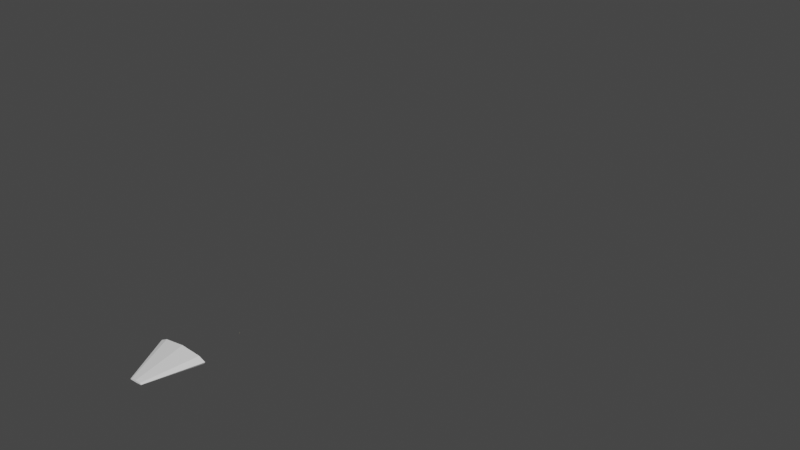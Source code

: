 # Source: U2A.blend  (saved by Blender 3.6.13; exported with 4.5.12 LTS)
import bpy
from mathutils import Matrix  # noqa: F401  (used for matrix-valued properties, if any)

bpy.ops.wm.read_factory_settings(use_empty=True)
scene = bpy.context.scene
scene.name = 'Scene'

# ---- materials (node trees are filled in below, after node groups)
mat_none = bpy.data.materials.new('None')
mat_none.use_transparent_shadow = False
mat_updir = bpy.data.materials.new('UpDir')
mat_updir.use_transparent_shadow = False
mat_updir.diffuse_color = (0.0, 1.0, 0.0, 0.8)
mat_lookingdir = bpy.data.materials.new('LookingDir')
mat_lookingdir.use_transparent_shadow = False
mat_lookingdir.diffuse_color = (1.0, 0.0, 0.0, 0.8)
mat_motor = bpy.data.materials.new('MOTOR')
mat_motor.use_transparent_shadow = False
mat_motor.roughness = 1.0
mat_default = bpy.data.materials.new('DEFAULT')
mat_default.use_transparent_shadow = False
mat_default.roughness = 1.0
mat_light_blue = bpy.data.materials.new('LIGHT_BLUE')
mat_light_blue.use_transparent_shadow = False
mat_light_blue.roughness = 1.0
mat_color00 = bpy.data.materials.new('COLOR00')
mat_color00.use_transparent_shadow = False
mat_color00.roughness = 1.0
mat_grey = bpy.data.materials.new('GREY')
mat_grey.use_transparent_shadow = False
mat_grey.roughness = 1.0
mat_pohja = bpy.data.materials.new('POHJA')
mat_pohja.use_transparent_shadow = False
mat_pohja.roughness = 1.0

# ---- material node trees
mat_motor.use_nodes = True; mat_motor.node_tree.nodes.clear()
_N = mat_motor.node_tree.nodes; _L = mat_motor.node_tree.links
n0 = _N.new('ShaderNodeBsdfPrincipled'); n0.name = 'Principled BSDF'; n0.location = (0, 300)
n0.distribution = 'GGX'
n0.subsurface_method = 'RANDOM_WALK_SKIN'
n0.inputs[2].default_value = 1.0
n0.inputs[3].default_value = 1.45
n0.inputs[13].default_value = 0.0
n0.inputs[27].default_value = (0.0, 0.0, 0.0, 1.0)
n0.inputs[28].default_value = 1.0
n1 = _N.new('ShaderNodeOutputMaterial'); n1.name = 'Material Output'; n1.location = (280, 300)
_L.new(n0.outputs[0], n1.inputs[0])
n1.is_active_output = True
mat_default.use_nodes = True; mat_default.node_tree.nodes.clear()
_N = mat_default.node_tree.nodes; _L = mat_default.node_tree.links
n0 = _N.new('ShaderNodeBsdfPrincipled'); n0.name = 'Principled BSDF'; n0.location = (0, 300)
n0.distribution = 'GGX'
n0.subsurface_method = 'RANDOM_WALK_SKIN'
n0.inputs[2].default_value = 1.0
n0.inputs[3].default_value = 1.45
n0.inputs[13].default_value = 0.0
n0.inputs[27].default_value = (0.0, 0.0, 0.0, 1.0)
n0.inputs[28].default_value = 1.0
n1 = _N.new('ShaderNodeOutputMaterial'); n1.name = 'Material Output'; n1.location = (280, 300)
_L.new(n0.outputs[0], n1.inputs[0])
n1.is_active_output = True
mat_light_blue.use_nodes = True; mat_light_blue.node_tree.nodes.clear()
_N = mat_light_blue.node_tree.nodes; _L = mat_light_blue.node_tree.links
n0 = _N.new('ShaderNodeBsdfPrincipled'); n0.name = 'Principled BSDF'; n0.location = (0, 300)
n0.distribution = 'GGX'
n0.subsurface_method = 'RANDOM_WALK_SKIN'
n0.inputs[2].default_value = 1.0
n0.inputs[3].default_value = 1.45
n0.inputs[13].default_value = 0.0
n0.inputs[27].default_value = (0.0, 0.0, 0.0, 1.0)
n0.inputs[28].default_value = 1.0
n1 = _N.new('ShaderNodeOutputMaterial'); n1.name = 'Material Output'; n1.location = (280, 300)
_L.new(n0.outputs[0], n1.inputs[0])
n1.is_active_output = True
mat_color00.use_nodes = True; mat_color00.node_tree.nodes.clear()
_N = mat_color00.node_tree.nodes; _L = mat_color00.node_tree.links
n0 = _N.new('ShaderNodeBsdfPrincipled'); n0.name = 'Principled BSDF'; n0.location = (0, 300)
n0.distribution = 'GGX'
n0.subsurface_method = 'RANDOM_WALK_SKIN'
n0.inputs[2].default_value = 1.0
n0.inputs[3].default_value = 1.45
n0.inputs[13].default_value = 0.0
n0.inputs[27].default_value = (0.0, 0.0, 0.0, 1.0)
n0.inputs[28].default_value = 1.0
n1 = _N.new('ShaderNodeOutputMaterial'); n1.name = 'Material Output'; n1.location = (280, 300)
_L.new(n0.outputs[0], n1.inputs[0])
n1.is_active_output = True
mat_grey.use_nodes = True; mat_grey.node_tree.nodes.clear()
_N = mat_grey.node_tree.nodes; _L = mat_grey.node_tree.links
n0 = _N.new('ShaderNodeBsdfPrincipled'); n0.name = 'Principled BSDF'; n0.location = (0, 300)
n0.distribution = 'GGX'
n0.subsurface_method = 'RANDOM_WALK_SKIN'
n0.inputs[2].default_value = 1.0
n0.inputs[3].default_value = 1.45
n0.inputs[13].default_value = 0.0
n0.inputs[27].default_value = (0.0, 0.0, 0.0, 1.0)
n0.inputs[28].default_value = 1.0
n1 = _N.new('ShaderNodeOutputMaterial'); n1.name = 'Material Output'; n1.location = (280, 300)
_L.new(n0.outputs[0], n1.inputs[0])
n1.is_active_output = True
mat_pohja.use_nodes = True; mat_pohja.node_tree.nodes.clear()
_N = mat_pohja.node_tree.nodes; _L = mat_pohja.node_tree.links
n0 = _N.new('ShaderNodeBsdfPrincipled'); n0.name = 'Principled BSDF'; n0.location = (0, 300)
n0.distribution = 'GGX'
n0.subsurface_method = 'RANDOM_WALK_SKIN'
n0.inputs[2].default_value = 1.0
n0.inputs[3].default_value = 1.45
n0.inputs[13].default_value = 0.0
n0.inputs[27].default_value = (0.0, 0.0, 0.0, 1.0)
n0.inputs[28].default_value = 1.0
n1 = _N.new('ShaderNodeOutputMaterial'); n1.name = 'Material Output'; n1.location = (280, 300)
_L.new(n0.outputs[0], n1.inputs[0])
n1.is_active_output = True

# ---- world
world_world = bpy.data.worlds.new('World'); scene.world = world_world
world_world.use_nodes = True; world_world.node_tree.nodes.clear()
_N = world_world.node_tree.nodes; _L = world_world.node_tree.links
n0 = _N.new('ShaderNodeOutputWorld'); n0.name = 'World Output'; n0.location = (300, 300)
n1 = _N.new('ShaderNodeBackground'); n1.name = 'Background'; n1.location = (10, 300)
n1.inputs[0].default_value = (0.05088, 0.05088, 0.05088, 1.0)
_L.new(n1.outputs[0], n0.inputs[0])
n0.is_active_output = True
world_world.color = (0.05088, 0.05088, 0.05088)
world_world.use_sun_shadow = False
world_world.sun_shadow_jitter_overblur = 0.0

# ---- cameras
cam_camera = bpy.data.cameras.new('Camera')

# ---- meshes
me_cube = bpy.data.meshes.new('Cube')
me_cube.from_pydata([(-0.1, -0.1, -0.1), (-0.1, -0.1, 0.1), (-0.1, 0.1, -0.1), (-0.1, 0.1, 0.1), (0.1, -0.1, -0.1), (0.1, -0.1, 0.1), (0.1, 0.1, -0.1), (0.1, 0.1, 0.1)], [], [(0, 1, 3, 2), (2, 3, 7, 6), (6, 7, 5, 4), (4, 5, 1, 0), (2, 6, 4, 0), (7, 3, 1, 5)])
me_cube.polygons.foreach_set('material_index', [0, 1, 0, 0, 2, 0])
_uv = me_cube.uv_layers.new(name='UVMap')
_uv.uv.foreach_set('vector', [0.375, 0.0, 0.625, 0.0, 0.625, 0.25, 0.375, 0.25, 0.375, 0.25, 0.625, 0.25, 0.625, 0.5, 0.375, 0.5, 0.375, 0.5, 0.625, 0.5, 0.625, 0.75, 0.375, 0.75, 0.375, 0.75, 0.625, 0.75, 0.625, 1.0, 0.375, 1.0, 0.125, 0.5, 0.375, 0.5, 0.375, 0.75, 0.125, 0.75, 0.625, 0.5, 0.875, 0.5, 0.875, 0.75, 0.625, 0.75])
me_cube.materials.append(mat_none)
me_cube.materials.append(mat_updir)
me_cube.materials.append(mat_lookingdir)
me_cube.update()
me_moottori = bpy.data.meshes.new('moottori')
me_moottori.from_pydata([(-43.37, 596.8, 26.48), (-33.28, 596.6, 29.15), (-31.27, 596.3, 33.0), (-38.28, 596.1, 36.21), (-51.03, 596.0, 37.3), (-63.55, 596.2, 35.75), (-70.0, 596.4, 32.28), (-67.34, 596.7, 28.52), (-56.82, 596.8, 26.23), (-34.93, 612.9, 20.41), (-13.0, 612.5, 26.21), (-8.633, 611.9, 34.57), (-23.86, 611.4, 41.56), (-51.57, 611.2, 43.92), (-78.79, 611.5, 40.54), (-92.78, 612.1, 33.01), (-87.0, 612.6, 24.85), (-64.15, 613.0, 19.87), (59.64, 596.6, 27.77), (69.74, 596.5, 30.44), (71.75, 596.2, 34.28), (64.74, 596.0, 37.5), (51.99, 595.9, 38.59), (39.46, 596.0, 37.04), (33.02, 596.3, 33.57), (35.68, 596.5, 29.81), (46.2, 596.7, 27.52), (68.09, 612.8, 21.7), (90.02, 612.3, 27.5), (94.39, 611.7, 35.85), (79.16, 611.2, 42.84), (51.45, 611.1, 45.21), (24.23, 611.3, 41.83), (10.24, 611.9, 34.3), (16.02, 612.5, 26.13), (38.86, 612.8, 21.16)], [], [(0, 9, 10, 1), (1, 10, 11, 2), (2, 11, 12, 3), (3, 12, 13, 4), (4, 13, 14, 5), (5, 14, 15, 6), (6, 15, 16, 7), (7, 16, 17, 8), (8, 17, 9, 0), (3, 4, 5, 6, 7, 8, 0, 1, 2), (18, 27, 28, 19), (19, 28, 29, 20), (20, 29, 30, 21), (21, 30, 31, 22), (22, 31, 32, 23), (23, 32, 33, 24), (24, 33, 34, 25), (25, 34, 35, 26), (26, 35, 27, 18), (21, 22, 23, 24, 25, 26, 18, 19, 20)])
me_moottori.polygons.foreach_set('material_index', [0, 0, 0, 0, 0, 0, 0, 0, 0, 1, 0, 0, 0, 0, 0, 0, 0, 0, 0, 1])
me_moottori.materials.append(mat_motor)
me_moottori.materials.append(mat_default)
me_moottori.update()
me_s01 = bpy.data.meshes.new('s01')
me_s01.from_pydata([(0.2891, 26.51, -2.633), (0.332, 26.51, -2.562), (0.3594, 26.51, -2.465), (0.3594, 26.51, -2.363), (0.3281, 26.51, -2.262), (0.2852, 26.51, -2.195), (0.3164, 26.51, -2.363), (0.3164, 26.51, -2.465), (0.3711, 26.87, -2.684), (0.4531, 26.87, -2.602), (0.5078, 26.87, -2.473), (0.5039, 26.87, -2.348), (0.4492, 26.87, -2.223), (0.3672, 26.87, -2.141), (0.4219, 26.87, -2.348), (0.4258, 26.87, -2.477), (0.5078, 27.47, -2.773), (0.5938, 27.47, -2.664), (0.6523, 27.47, -2.492), (0.6523, 27.47, -2.324), (0.5898, 27.47, -2.16), (0.5039, 27.47, -2.047), (0.5625, 27.47, -2.328), (0.5664, 27.47, -2.496), (0.5078, 27.89, -2.773), (0.5938, 27.89, -2.664), (0.6523, 27.89, -2.492), (0.6523, 27.89, -2.324), (0.5898, 27.89, -2.16), (0.5039, 27.89, -2.047), (0.5625, 27.89, -2.328), (0.5664, 27.89, -2.496), (0.3711, 28.25, -2.73), (0.4531, 28.25, -2.633), (0.5078, 28.25, -2.484), (0.5039, 28.25, -2.34), (0.4492, 28.25, -2.191), (0.3672, 28.25, -2.094), (0.4219, 28.25, -2.34), (0.4258, 28.25, -2.484), (0.2891, 28.47, -2.703), (0.332, 28.47, -2.613), (0.3594, 28.47, -2.48), (0.3594, 28.47, -2.344), (0.3281, 28.47, -2.211), (0.2852, 28.47, -2.121), (0.3164, 28.47, -2.348), (0.3164, 28.47, -2.48), (-0.02734, 28.2, -2.473), (-0.1133, 28.2, -2.512), (-0.293, 28.2, -2.516), (-0.3828, 28.2, -2.477), (-0.3828, 28.2, -2.402), (-0.293, 28.2, -2.363), (-0.1172, 28.2, -2.359), (-0.02734, 28.2, -2.398), (0.207, 28.0, -2.512), (0.0, 28.0, -2.59), (-0.4102, 28.0, -2.59), (-0.6172, 28.0, -2.516), (-0.6211, 28.0, -2.363), (-0.4141, 28.0, -2.285), (0.0, 28.0, -2.281), (0.207, 28.0, -2.355), (0.207, 27.71, -2.512), (0.0, 27.71, -2.59), (-0.4102, 27.71, -2.59), (-0.6172, 27.71, -2.516), (-0.6211, 27.71, -2.363), (-0.4141, 27.71, -2.285), (0.0, 27.71, -2.281), (0.207, 27.71, -2.355), (0.03125, 27.02, -2.477), (-0.08594, 27.02, -2.512), (-0.3203, 27.02, -2.516), (-0.4414, 27.02, -2.48), (-0.3242, 27.02, -2.438), (-0.08594, 27.02, -2.438), (-0.6992, 26.51, -2.641), (-0.7461, 26.51, -2.574), (-0.7734, 26.51, -2.473), (-0.7773, 26.51, -2.371), (-0.7461, 26.51, -2.27), (-0.7031, 26.51, -2.203), (-0.7305, 26.51, -2.371), (-0.7305, 26.51, -2.473), (-0.7812, 26.87, -2.695), (-0.8633, 26.87, -2.613), (-0.9219, 26.87, -2.488), (-0.9219, 26.87, -2.359), (-0.8672, 26.87, -2.234), (-0.7852, 26.87, -2.148), (-0.8398, 26.87, -2.359), (-0.8398, 26.87, -2.484), (-0.918, 27.47, -2.789), (-1.008, 27.47, -2.676), (-1.066, 27.47, -2.508), (-1.066, 27.47, -2.34), (-1.012, 27.47, -2.172), (-0.9258, 27.47, -2.059), (-0.9805, 27.47, -2.34), (-0.9766, 27.47, -2.508), (-0.918, 27.89, -2.789), (-1.008, 27.89, -2.676), (-1.066, 27.89, -2.508), (-1.066, 27.89, -2.34), (-1.012, 27.89, -2.172), (-0.9258, 27.89, -2.059), (-0.9805, 27.89, -2.34), (-0.9766, 27.89, -2.508), (-0.7812, 28.25, -2.742), (-0.8633, 28.25, -2.645), (-0.9219, 28.25, -2.496), (-0.9219, 28.25, -2.352), (-0.8672, 28.25, -2.203), (-0.7891, 28.25, -2.105), (-0.8398, 28.25, -2.352), (-0.8398, 28.25, -2.496), (-0.6992, 28.47, -2.715), (-0.7461, 28.47, -2.625), (-0.7734, 28.47, -2.488), (-0.7773, 28.47, -2.355), (-0.7461, 28.47, -2.223), (-0.707, 28.47, -2.133), (-0.7305, 28.47, -2.355), (-0.7305, 28.47, -2.488), (0.207, 27.75, -2.441), (0.2109, 27.79, -2.461), (0.2109, 27.97, -2.484), (0.207, 27.99, -2.441), (0.207, 27.97, -2.422), (0.207, 27.79, -2.422), (0.5469, 27.68, -2.398), (0.5469, 27.73, -2.438), (0.5469, 27.97, -2.48), (0.5469, 27.99, -2.398), (0.5469, 27.97, -2.355), (0.5469, 27.73, -2.355), (-0.6172, 27.75, -2.449), (-0.6172, 27.79, -2.469), (-0.6172, 27.97, -2.492), (-0.6172, 27.99, -2.449), (-0.6211, 27.97, -2.43), (-0.6211, 27.79, -2.43), (-0.957, 27.68, -2.41), (-0.957, 27.73, -2.453), (-0.957, 27.97, -2.492), (-0.957, 27.99, -2.41), (-0.957, 27.97, -2.371), (-0.957, 27.73, -2.371)], [], [(4, 5, 6, 7, 0, 1, 2, 3), (9, 1, 0, 8), (10, 2, 1, 9), (11, 3, 2, 10), (12, 4, 3, 11), (13, 5, 4, 12), (14, 6, 5, 13), (15, 7, 6, 14), (8, 0, 7, 15), (17, 9, 8, 16), (18, 10, 9, 17), (19, 11, 10, 18), (20, 12, 11, 19), (21, 13, 12, 20), (22, 14, 13, 21), (23, 15, 14, 22), (16, 8, 15, 23), (25, 17, 16, 24), (26, 18, 17, 25), (27, 19, 18, 26), (28, 20, 19, 27), (29, 21, 20, 28), (30, 22, 21, 29), (31, 23, 22, 30), (24, 16, 23, 31), (33, 25, 24, 32), (34, 26, 25, 33), (35, 27, 26, 34), (36, 28, 27, 35), (37, 29, 28, 36), (38, 30, 29, 37), (39, 31, 30, 38), (32, 24, 31, 39), (41, 33, 32, 40), (42, 34, 33, 41), (43, 35, 34, 42), (44, 36, 35, 43), (45, 37, 36, 44), (46, 38, 37, 45), (47, 39, 38, 46), (40, 32, 39, 47), (46, 45, 44, 43, 42, 41, 40, 47), (54, 55, 48, 49, 50, 51, 52, 53), (57, 49, 48, 56), (58, 50, 49, 57), (59, 51, 50, 58), (60, 52, 51, 59), (61, 53, 52, 60), (62, 54, 53, 61), (63, 55, 54, 62), (56, 48, 55, 63), (65, 57, 56, 64), (66, 58, 57, 65), (67, 59, 58, 66), (68, 60, 59, 67), (69, 61, 60, 68), (70, 62, 61, 69), (71, 63, 62, 70), (64, 56, 63, 71), (73, 65, 64, 72), (74, 66, 65, 73), (75, 67, 66, 74), (75, 68, 67), (76, 69, 68, 75), (77, 70, 69, 76), (72, 71, 70, 77), (72, 64, 71), (73, 72, 77, 76, 75, 74), (84, 83, 82, 81, 80, 79, 78, 85), (78, 79, 87, 86), (79, 80, 88, 87), (80, 81, 89, 88), (81, 82, 90, 89), (82, 83, 91, 90), (83, 84, 92, 91), (84, 85, 93, 92), (85, 78, 86, 93), (86, 87, 95, 94), (87, 88, 96, 95), (88, 89, 97, 96), (89, 90, 98, 97), (90, 91, 99, 98), (91, 92, 100, 99), (92, 93, 101, 100), (93, 86, 94, 101), (94, 95, 103, 102), (95, 96, 104, 103), (96, 97, 105, 104), (97, 98, 106, 105), (98, 99, 107, 106), (99, 100, 108, 107), (100, 101, 109, 108), (101, 94, 102, 109), (102, 103, 111, 110), (103, 104, 112, 111), (104, 105, 113, 112), (105, 106, 114, 113), (106, 107, 115, 114), (107, 108, 116, 115), (108, 109, 117, 116), (109, 102, 110, 117), (110, 111, 119, 118), (111, 112, 120, 119), (112, 113, 121, 120), (113, 114, 122, 121), (114, 115, 123, 122), (115, 116, 124, 123), (116, 117, 125, 124), (117, 110, 118, 125), (122, 123, 124, 125, 118, 119, 120, 121), (127, 126, 131, 130, 129, 128), (126, 127, 133, 132), (127, 128, 134, 133), (128, 129, 135, 134), (129, 130, 136, 135), (130, 131, 137, 136), (131, 126, 132, 137), (143, 138, 139, 140, 141, 142), (145, 139, 138, 144), (146, 140, 139, 145), (147, 141, 140, 146), (148, 142, 141, 147), (149, 143, 142, 148), (144, 138, 143, 149)])
me_s01.polygons.foreach_set('material_index', [0, 0, 0, 1, 0, 0, 0, 0, 0, 0, 0, 1, 0, 0, 0, 0, 0, 0, 0, 1, 0, 0, 0, 0, 0, 0, 0, 1, 0, 0, 0, 0, 0, 0, 0, 1, 0, 0, 0, 0, 0, 0, 2, 3, 3, 3, 3, 0, 3, 0, 3, 3, 3, 3, 3, 0, 3, 0, 3, 3, 3, 3, 3, 0, 3, 0, 3, 3, 0, 0, 0, 1, 0, 0, 0, 0, 0, 0, 0, 1, 0, 0, 0, 0, 0, 0, 0, 1, 0, 0, 0, 0, 0, 0, 0, 1, 0, 0, 0, 0, 0, 0, 0, 1, 0, 0, 0, 0, 0, 0, 0, 0, 0, 0, 0, 0, 0, 0, 0, 0, 0, 0, 0, 0])
me_s01.materials.append(mat_light_blue)
me_s01.materials.append(mat_color00)
me_s01.materials.append(mat_motor)
me_s01.materials.append(mat_grey)
me_s01.update()
me_s01_1 = bpy.data.meshes.new('s01_1')
me_s01_1.from_pydata([(0.2891, 26.51, -2.633), (0.332, 26.51, -2.562), (0.3594, 26.51, -2.465), (0.3594, 26.51, -2.363), (0.3281, 26.51, -2.262), (0.2852, 26.51, -2.195), (0.3164, 26.51, -2.363), (0.3164, 26.51, -2.465), (0.3711, 26.87, -2.684), (0.4531, 26.87, -2.602), (0.5078, 26.87, -2.473), (0.5039, 26.87, -2.348), (0.4492, 26.87, -2.223), (0.3672, 26.87, -2.141), (0.4219, 26.87, -2.348), (0.4258, 26.87, -2.477), (0.5078, 27.47, -2.773), (0.5938, 27.47, -2.664), (0.6523, 27.47, -2.492), (0.6523, 27.47, -2.324), (0.5898, 27.47, -2.16), (0.5039, 27.47, -2.047), (0.5625, 27.47, -2.328), (0.5664, 27.47, -2.496), (0.5078, 27.89, -2.773), (0.5938, 27.89, -2.664), (0.6523, 27.89, -2.492), (0.6523, 27.89, -2.324), (0.5898, 27.89, -2.16), (0.5039, 27.89, -2.047), (0.5625, 27.89, -2.328), (0.5664, 27.89, -2.496), (0.3711, 28.25, -2.73), (0.4531, 28.25, -2.633), (0.5078, 28.25, -2.484), (0.5039, 28.25, -2.34), (0.4492, 28.25, -2.191), (0.3672, 28.25, -2.094), (0.4219, 28.25, -2.34), (0.4258, 28.25, -2.484), (0.2891, 28.47, -2.703), (0.332, 28.47, -2.613), (0.3594, 28.47, -2.48), (0.3594, 28.47, -2.344), (0.3281, 28.47, -2.211), (0.2852, 28.47, -2.121), (0.3164, 28.47, -2.348), (0.3164, 28.47, -2.48), (-0.02734, 28.2, -2.473), (-0.1133, 28.2, -2.512), (-0.293, 28.2, -2.516), (-0.3828, 28.2, -2.477), (-0.3828, 28.2, -2.402), (-0.293, 28.2, -2.363), (-0.1172, 28.2, -2.359), (-0.02734, 28.2, -2.398), (0.207, 28.0, -2.512), (0.0, 28.0, -2.59), (-0.4102, 28.0, -2.59), (-0.6172, 28.0, -2.516), (-0.6211, 28.0, -2.363), (-0.4141, 28.0, -2.285), (0.0, 28.0, -2.281), (0.207, 28.0, -2.355), (0.207, 27.71, -2.512), (0.0, 27.71, -2.59), (-0.4102, 27.71, -2.59), (-0.6172, 27.71, -2.516), (-0.6211, 27.71, -2.363), (-0.4141, 27.71, -2.285), (0.0, 27.71, -2.281), (0.207, 27.71, -2.355), (0.03125, 27.02, -2.477), (-0.08594, 27.02, -2.512), (-0.3203, 27.02, -2.516), (-0.4414, 27.02, -2.48), (-0.3242, 27.02, -2.438), (-0.08594, 27.02, -2.438), (-0.6992, 26.51, -2.641), (-0.7461, 26.51, -2.574), (-0.7734, 26.51, -2.473), (-0.7773, 26.51, -2.371), (-0.7461, 26.51, -2.27), (-0.7031, 26.51, -2.203), (-0.7305, 26.51, -2.371), (-0.7305, 26.51, -2.473), (-0.7812, 26.87, -2.695), (-0.8633, 26.87, -2.613), (-0.9219, 26.87, -2.488), (-0.9219, 26.87, -2.359), (-0.8672, 26.87, -2.234), (-0.7852, 26.87, -2.148), (-0.8398, 26.87, -2.359), (-0.8398, 26.87, -2.484), (-0.918, 27.47, -2.789), (-1.008, 27.47, -2.676), (-1.066, 27.47, -2.508), (-1.066, 27.47, -2.34), (-1.012, 27.47, -2.172), (-0.9258, 27.47, -2.059), (-0.9805, 27.47, -2.34), (-0.9766, 27.47, -2.508), (-0.918, 27.89, -2.789), (-1.008, 27.89, -2.676), (-1.066, 27.89, -2.508), (-1.066, 27.89, -2.34), (-1.012, 27.89, -2.172), (-0.9258, 27.89, -2.059), (-0.9805, 27.89, -2.34), (-0.9766, 27.89, -2.508), (-0.7812, 28.25, -2.742), (-0.8633, 28.25, -2.645), (-0.9219, 28.25, -2.496), (-0.9219, 28.25, -2.352), (-0.8672, 28.25, -2.203), (-0.7891, 28.25, -2.105), (-0.8398, 28.25, -2.352), (-0.8398, 28.25, -2.496), (-0.6992, 28.47, -2.715), (-0.7461, 28.47, -2.625), (-0.7734, 28.47, -2.488), (-0.7773, 28.47, -2.355), (-0.7461, 28.47, -2.223), (-0.707, 28.47, -2.133), (-0.7305, 28.47, -2.355), (-0.7305, 28.47, -2.488), (0.207, 27.75, -2.441), (0.2109, 27.79, -2.461), (0.2109, 27.97, -2.484), (0.207, 27.99, -2.441), (0.207, 27.97, -2.422), (0.207, 27.79, -2.422), (0.5469, 27.68, -2.398), (0.5469, 27.73, -2.438), (0.5469, 27.97, -2.48), (0.5469, 27.99, -2.398), (0.5469, 27.97, -2.355), (0.5469, 27.73, -2.355), (-0.6172, 27.75, -2.449), (-0.6172, 27.79, -2.469), (-0.6172, 27.97, -2.492), (-0.6172, 27.99, -2.449), (-0.6211, 27.97, -2.43), (-0.6211, 27.79, -2.43), (-0.957, 27.68, -2.41), (-0.957, 27.73, -2.453), (-0.957, 27.97, -2.492), (-0.957, 27.99, -2.41), (-0.957, 27.97, -2.371), (-0.957, 27.73, -2.371)], [], [(4, 5, 6, 7, 0, 1, 2, 3), (9, 1, 0, 8), (10, 2, 1, 9), (11, 3, 2, 10), (12, 4, 3, 11), (13, 5, 4, 12), (14, 6, 5, 13), (15, 7, 6, 14), (8, 0, 7, 15), (17, 9, 8, 16), (18, 10, 9, 17), (19, 11, 10, 18), (20, 12, 11, 19), (21, 13, 12, 20), (22, 14, 13, 21), (23, 15, 14, 22), (16, 8, 15, 23), (25, 17, 16, 24), (26, 18, 17, 25), (27, 19, 18, 26), (28, 20, 19, 27), (29, 21, 20, 28), (30, 22, 21, 29), (31, 23, 22, 30), (24, 16, 23, 31), (33, 25, 24, 32), (34, 26, 25, 33), (35, 27, 26, 34), (36, 28, 27, 35), (37, 29, 28, 36), (38, 30, 29, 37), (39, 31, 30, 38), (32, 24, 31, 39), (41, 33, 32, 40), (42, 34, 33, 41), (43, 35, 34, 42), (44, 36, 35, 43), (45, 37, 36, 44), (46, 38, 37, 45), (47, 39, 38, 46), (40, 32, 39, 47), (46, 45, 44, 43, 42, 41, 40, 47), (54, 55, 48, 49, 50, 51, 52, 53), (57, 49, 48, 56), (58, 50, 49, 57), (59, 51, 50, 58), (60, 52, 51, 59), (61, 53, 52, 60), (62, 54, 53, 61), (63, 55, 54, 62), (56, 48, 55, 63), (65, 57, 56, 64), (66, 58, 57, 65), (67, 59, 58, 66), (68, 60, 59, 67), (69, 61, 60, 68), (70, 62, 61, 69), (71, 63, 62, 70), (64, 56, 63, 71), (73, 65, 64, 72), (74, 66, 65, 73), (75, 67, 66, 74), (75, 68, 67), (76, 69, 68, 75), (77, 70, 69, 76), (72, 71, 70, 77), (72, 64, 71), (73, 72, 77, 76, 75, 74), (84, 83, 82, 81, 80, 79, 78, 85), (78, 79, 87, 86), (79, 80, 88, 87), (80, 81, 89, 88), (81, 82, 90, 89), (82, 83, 91, 90), (83, 84, 92, 91), (84, 85, 93, 92), (85, 78, 86, 93), (86, 87, 95, 94), (87, 88, 96, 95), (88, 89, 97, 96), (89, 90, 98, 97), (90, 91, 99, 98), (91, 92, 100, 99), (92, 93, 101, 100), (93, 86, 94, 101), (94, 95, 103, 102), (95, 96, 104, 103), (96, 97, 105, 104), (97, 98, 106, 105), (98, 99, 107, 106), (99, 100, 108, 107), (100, 101, 109, 108), (101, 94, 102, 109), (102, 103, 111, 110), (103, 104, 112, 111), (104, 105, 113, 112), (105, 106, 114, 113), (106, 107, 115, 114), (107, 108, 116, 115), (108, 109, 117, 116), (109, 102, 110, 117), (110, 111, 119, 118), (111, 112, 120, 119), (112, 113, 121, 120), (113, 114, 122, 121), (114, 115, 123, 122), (115, 116, 124, 123), (116, 117, 125, 124), (117, 110, 118, 125), (122, 123, 124, 125, 118, 119, 120, 121), (127, 126, 131, 130, 129, 128), (126, 127, 133, 132), (127, 128, 134, 133), (128, 129, 135, 134), (129, 130, 136, 135), (130, 131, 137, 136), (131, 126, 132, 137), (143, 138, 139, 140, 141, 142), (145, 139, 138, 144), (146, 140, 139, 145), (147, 141, 140, 146), (148, 142, 141, 147), (149, 143, 142, 148), (144, 138, 143, 149)])
me_s01_1.polygons.foreach_set('material_index', [0, 0, 0, 1, 0, 0, 0, 0, 0, 0, 0, 1, 0, 0, 0, 0, 0, 0, 0, 1, 0, 0, 0, 0, 0, 0, 0, 1, 0, 0, 0, 0, 0, 0, 0, 1, 0, 0, 0, 0, 0, 0, 2, 3, 3, 3, 3, 0, 3, 0, 3, 3, 3, 3, 3, 0, 3, 0, 3, 3, 3, 3, 3, 0, 3, 0, 3, 3, 0, 0, 0, 1, 0, 0, 0, 0, 0, 0, 0, 1, 0, 0, 0, 0, 0, 0, 0, 1, 0, 0, 0, 0, 0, 0, 0, 1, 0, 0, 0, 0, 0, 0, 0, 1, 0, 0, 0, 0, 0, 0, 0, 0, 0, 0, 0, 0, 0, 0, 0, 0, 0, 0, 0, 0])
me_s01_1.materials.append(mat_light_blue)
me_s01_1.materials.append(mat_color00)
me_s01_1.materials.append(mat_motor)
me_s01_1.materials.append(mat_grey)
me_s01_1.update()
me_s01_2 = bpy.data.meshes.new('s01_2')
me_s01_2.from_pydata([(0.2891, 26.51, -2.633), (0.332, 26.51, -2.562), (0.3594, 26.51, -2.465), (0.3594, 26.51, -2.363), (0.3281, 26.51, -2.262), (0.2852, 26.51, -2.195), (0.3164, 26.51, -2.363), (0.3164, 26.51, -2.465), (0.3711, 26.87, -2.684), (0.4531, 26.87, -2.602), (0.5078, 26.87, -2.473), (0.5039, 26.87, -2.348), (0.4492, 26.87, -2.223), (0.3672, 26.87, -2.141), (0.4219, 26.87, -2.348), (0.4258, 26.87, -2.477), (0.5078, 27.47, -2.773), (0.5938, 27.47, -2.664), (0.6523, 27.47, -2.492), (0.6523, 27.47, -2.324), (0.5898, 27.47, -2.16), (0.5039, 27.47, -2.047), (0.5625, 27.47, -2.328), (0.5664, 27.47, -2.496), (0.5078, 27.89, -2.773), (0.5938, 27.89, -2.664), (0.6523, 27.89, -2.492), (0.6523, 27.89, -2.324), (0.5898, 27.89, -2.16), (0.5039, 27.89, -2.047), (0.5625, 27.89, -2.328), (0.5664, 27.89, -2.496), (0.3711, 28.25, -2.73), (0.4531, 28.25, -2.633), (0.5078, 28.25, -2.484), (0.5039, 28.25, -2.34), (0.4492, 28.25, -2.191), (0.3672, 28.25, -2.094), (0.4219, 28.25, -2.34), (0.4258, 28.25, -2.484), (0.2891, 28.47, -2.703), (0.332, 28.47, -2.613), (0.3594, 28.47, -2.48), (0.3594, 28.47, -2.344), (0.3281, 28.47, -2.211), (0.2852, 28.47, -2.121), (0.3164, 28.47, -2.348), (0.3164, 28.47, -2.48), (-0.02734, 28.2, -2.473), (-0.1133, 28.2, -2.512), (-0.293, 28.2, -2.516), (-0.3828, 28.2, -2.477), (-0.3828, 28.2, -2.402), (-0.293, 28.2, -2.363), (-0.1172, 28.2, -2.359), (-0.02734, 28.2, -2.398), (0.207, 28.0, -2.512), (0.0, 28.0, -2.59), (-0.4102, 28.0, -2.59), (-0.6172, 28.0, -2.516), (-0.6211, 28.0, -2.363), (-0.4141, 28.0, -2.285), (0.0, 28.0, -2.281), (0.207, 28.0, -2.355), (0.207, 27.71, -2.512), (0.0, 27.71, -2.59), (-0.4102, 27.71, -2.59), (-0.6172, 27.71, -2.516), (-0.6211, 27.71, -2.363), (-0.4141, 27.71, -2.285), (0.0, 27.71, -2.281), (0.207, 27.71, -2.355), (0.03125, 27.02, -2.477), (-0.08594, 27.02, -2.512), (-0.3203, 27.02, -2.516), (-0.4414, 27.02, -2.48), (-0.3242, 27.02, -2.438), (-0.08594, 27.02, -2.438), (-0.6992, 26.51, -2.641), (-0.7461, 26.51, -2.574), (-0.7734, 26.51, -2.473), (-0.7773, 26.51, -2.371), (-0.7461, 26.51, -2.27), (-0.7031, 26.51, -2.203), (-0.7305, 26.51, -2.371), (-0.7305, 26.51, -2.473), (-0.7812, 26.87, -2.695), (-0.8633, 26.87, -2.613), (-0.9219, 26.87, -2.488), (-0.9219, 26.87, -2.359), (-0.8672, 26.87, -2.234), (-0.7852, 26.87, -2.148), (-0.8398, 26.87, -2.359), (-0.8398, 26.87, -2.484), (-0.918, 27.47, -2.789), (-1.008, 27.47, -2.676), (-1.066, 27.47, -2.508), (-1.066, 27.47, -2.34), (-1.012, 27.47, -2.172), (-0.9258, 27.47, -2.059), (-0.9805, 27.47, -2.34), (-0.9766, 27.47, -2.508), (-0.918, 27.89, -2.789), (-1.008, 27.89, -2.676), (-1.066, 27.89, -2.508), (-1.066, 27.89, -2.34), (-1.012, 27.89, -2.172), (-0.9258, 27.89, -2.059), (-0.9805, 27.89, -2.34), (-0.9766, 27.89, -2.508), (-0.7812, 28.25, -2.742), (-0.8633, 28.25, -2.645), (-0.9219, 28.25, -2.496), (-0.9219, 28.25, -2.352), (-0.8672, 28.25, -2.203), (-0.7891, 28.25, -2.105), (-0.8398, 28.25, -2.352), (-0.8398, 28.25, -2.496), (-0.6992, 28.47, -2.715), (-0.7461, 28.47, -2.625), (-0.7734, 28.47, -2.488), (-0.7773, 28.47, -2.355), (-0.7461, 28.47, -2.223), (-0.707, 28.47, -2.133), (-0.7305, 28.47, -2.355), (-0.7305, 28.47, -2.488), (0.207, 27.75, -2.441), (0.2109, 27.79, -2.461), (0.2109, 27.97, -2.484), (0.207, 27.99, -2.441), (0.207, 27.97, -2.422), (0.207, 27.79, -2.422), (0.5469, 27.68, -2.398), (0.5469, 27.73, -2.438), (0.5469, 27.97, -2.48), (0.5469, 27.99, -2.398), (0.5469, 27.97, -2.355), (0.5469, 27.73, -2.355), (-0.6172, 27.75, -2.449), (-0.6172, 27.79, -2.469), (-0.6172, 27.97, -2.492), (-0.6172, 27.99, -2.449), (-0.6211, 27.97, -2.43), (-0.6211, 27.79, -2.43), (-0.957, 27.68, -2.41), (-0.957, 27.73, -2.453), (-0.957, 27.97, -2.492), (-0.957, 27.99, -2.41), (-0.957, 27.97, -2.371), (-0.957, 27.73, -2.371)], [], [(4, 5, 6, 7, 0, 1, 2, 3), (9, 1, 0, 8), (10, 2, 1, 9), (11, 3, 2, 10), (12, 4, 3, 11), (13, 5, 4, 12), (14, 6, 5, 13), (15, 7, 6, 14), (8, 0, 7, 15), (17, 9, 8, 16), (18, 10, 9, 17), (19, 11, 10, 18), (20, 12, 11, 19), (21, 13, 12, 20), (22, 14, 13, 21), (23, 15, 14, 22), (16, 8, 15, 23), (25, 17, 16, 24), (26, 18, 17, 25), (27, 19, 18, 26), (28, 20, 19, 27), (29, 21, 20, 28), (30, 22, 21, 29), (31, 23, 22, 30), (24, 16, 23, 31), (33, 25, 24, 32), (34, 26, 25, 33), (35, 27, 26, 34), (36, 28, 27, 35), (37, 29, 28, 36), (38, 30, 29, 37), (39, 31, 30, 38), (32, 24, 31, 39), (41, 33, 32, 40), (42, 34, 33, 41), (43, 35, 34, 42), (44, 36, 35, 43), (45, 37, 36, 44), (46, 38, 37, 45), (47, 39, 38, 46), (40, 32, 39, 47), (46, 45, 44, 43, 42, 41, 40, 47), (54, 55, 48, 49, 50, 51, 52, 53), (57, 49, 48, 56), (58, 50, 49, 57), (59, 51, 50, 58), (60, 52, 51, 59), (61, 53, 52, 60), (62, 54, 53, 61), (63, 55, 54, 62), (56, 48, 55, 63), (65, 57, 56, 64), (66, 58, 57, 65), (67, 59, 58, 66), (68, 60, 59, 67), (69, 61, 60, 68), (70, 62, 61, 69), (71, 63, 62, 70), (64, 56, 63, 71), (73, 65, 64, 72), (74, 66, 65, 73), (75, 67, 66, 74), (75, 68, 67), (76, 69, 68, 75), (77, 70, 69, 76), (72, 71, 70, 77), (72, 64, 71), (73, 72, 77, 76, 75, 74), (84, 83, 82, 81, 80, 79, 78, 85), (78, 79, 87, 86), (79, 80, 88, 87), (80, 81, 89, 88), (81, 82, 90, 89), (82, 83, 91, 90), (83, 84, 92, 91), (84, 85, 93, 92), (85, 78, 86, 93), (86, 87, 95, 94), (87, 88, 96, 95), (88, 89, 97, 96), (89, 90, 98, 97), (90, 91, 99, 98), (91, 92, 100, 99), (92, 93, 101, 100), (93, 86, 94, 101), (94, 95, 103, 102), (95, 96, 104, 103), (96, 97, 105, 104), (97, 98, 106, 105), (98, 99, 107, 106), (99, 100, 108, 107), (100, 101, 109, 108), (101, 94, 102, 109), (102, 103, 111, 110), (103, 104, 112, 111), (104, 105, 113, 112), (105, 106, 114, 113), (106, 107, 115, 114), (107, 108, 116, 115), (108, 109, 117, 116), (109, 102, 110, 117), (110, 111, 119, 118), (111, 112, 120, 119), (112, 113, 121, 120), (113, 114, 122, 121), (114, 115, 123, 122), (115, 116, 124, 123), (116, 117, 125, 124), (117, 110, 118, 125), (122, 123, 124, 125, 118, 119, 120, 121), (127, 126, 131, 130, 129, 128), (126, 127, 133, 132), (127, 128, 134, 133), (128, 129, 135, 134), (129, 130, 136, 135), (130, 131, 137, 136), (131, 126, 132, 137), (143, 138, 139, 140, 141, 142), (145, 139, 138, 144), (146, 140, 139, 145), (147, 141, 140, 146), (148, 142, 141, 147), (149, 143, 142, 148), (144, 138, 143, 149)])
me_s01_2.polygons.foreach_set('material_index', [0, 0, 0, 1, 0, 0, 0, 0, 0, 0, 0, 1, 0, 0, 0, 0, 0, 0, 0, 1, 0, 0, 0, 0, 0, 0, 0, 1, 0, 0, 0, 0, 0, 0, 0, 1, 0, 0, 0, 0, 0, 0, 2, 3, 3, 3, 3, 0, 3, 0, 3, 3, 3, 3, 3, 0, 3, 0, 3, 3, 3, 3, 3, 0, 3, 0, 3, 3, 0, 0, 0, 1, 0, 0, 0, 0, 0, 0, 0, 1, 0, 0, 0, 0, 0, 0, 0, 1, 0, 0, 0, 0, 0, 0, 0, 1, 0, 0, 0, 0, 0, 0, 0, 1, 0, 0, 0, 0, 0, 0, 0, 0, 0, 0, 0, 0, 0, 0, 0, 0, 0, 0, 0, 0])
me_s01_2.materials.append(mat_light_blue)
me_s01_2.materials.append(mat_color00)
me_s01_2.materials.append(mat_motor)
me_s01_2.materials.append(mat_grey)
me_s01_2.update()
me_sippi = bpy.data.meshes.new('Sippi')
me_sippi.from_pydata([(42.66, 29.78, 8.816), (-0.25, 29.95, 8.008), (-43.2, 29.85, 8.281), (-46.09, 29.58, 9.348), (-34.68, 29.16, 11.04), (-0.3672, 28.87, 12.34), (34.0, 29.11, 11.47), (45.48, 29.51, 9.918), (171.2, 314.2, 14.76), (0.5234, 314.4, 11.55), (-170.3, 314.5, 12.62), (-181.8, 314.3, 16.84), (-136.4, 314.1, 23.55), (0.09375, 313.8, 28.68), (136.8, 313.8, 25.25), (182.5, 314.0, 19.11), (-30.59, 303.8, 10.68), (-16.23, 303.8, 10.77), (-16.24, 299.1, 10.71), (-30.59, 299.2, 10.62), (-16.28, 285.1, 10.53), (-6.711, 285.1, 10.59), (-6.727, 280.4, 10.52), (-16.3, 280.4, 10.46), (-56.93, 292.9, 10.38), (-37.79, 292.9, 10.5), (-37.8, 288.2, 10.43), (-56.94, 288.2, 10.31), (-87.99, 305.4, 10.34), (-76.03, 305.4, 10.42), (-76.09, 283.6, 10.13), (-88.05, 283.6, 10.06), (-66.54, 277.3, 10.11), (-47.4, 277.3, 10.23), (-47.42, 271.0, 10.15), (-66.55, 271.1, 10.03), (-119.1, 299.2, 10.07), (-99.97, 299.2, 10.19), (-99.98, 294.5, 10.12), (-119.1, 294.5, 10.01), (-30.67, 272.6, 10.27), (-21.1, 272.6, 10.33), (-21.12, 264.8, 10.23), (-30.69, 264.8, 10.17), (-100.1, 263.3, 9.719), (-80.93, 263.3, 9.836), (-80.95, 255.4, 9.734), (-100.1, 255.5, 9.613), (-64.18, 264.8, 9.961), (-57.01, 264.8, 10.01), (-57.05, 247.6, 9.781), (-64.23, 247.6, 9.738), (-49.84, 258.5, 9.969), (-16.35, 258.5, 10.18), (-16.36, 255.4, 10.14), (-49.85, 255.4, 9.93), (-30.76, 239.8, 9.844), (-18.8, 239.8, 9.918), (-18.83, 228.8, 9.773), (-30.79, 228.8, 9.699), (-69.03, 241.4, 9.625), (-40.32, 241.4, 9.805), (-40.34, 236.7, 9.742), (-69.05, 236.7, 9.562), (-102.5, 246.1, 9.477), (-92.94, 246.1, 9.539), (-92.99, 227.3, 9.293), (-102.6, 227.3, 9.23), (-78.64, 227.3, 9.383), (-69.07, 227.3, 9.441), (-69.11, 211.7, 9.238), (-78.68, 211.7, 9.176), (-57.12, 224.2, 9.477), (-40.37, 224.2, 9.578), (-40.38, 219.5, 9.52), (-57.13, 219.5, 9.414), (-26.02, 221.0, 9.629), (-14.06, 221.0, 9.703), (-14.1, 208.5, 9.539), (-26.06, 208.5, 9.465), (-66.77, 196.1, 9.047), (-45.23, 196.0, 9.18), (-45.25, 189.8, 9.098), (-66.78, 189.8, 8.965), (-42.8, 211.7, 9.402), (-35.62, 211.7, 9.445), (-35.65, 202.3, 9.324), (-42.82, 202.3, 9.277), (-114.4, 278.9, 9.832), (-92.85, 278.9, 9.969), (-92.86, 274.2, 9.906), (-114.4, 274.2, 9.77), (-28.51, 188.2, 9.184), (-21.33, 188.2, 9.227), (-21.37, 175.7, 9.062), (-28.54, 175.7, 9.02), (-76.38, 180.4, 8.781), (-45.27, 180.4, 8.977), (-45.29, 175.7, 8.914), (-76.39, 175.8, 8.723), (-71.62, 167.9, 8.648), (-62.05, 167.9, 8.707), (-62.08, 160.1, 8.605), (-71.65, 160.1, 8.547), (-47.71, 163.2, 8.738), (-38.15, 163.2, 8.797), (-38.19, 149.2, 8.613), (-47.75, 149.2, 8.551), (-21.39, 166.3, 8.941), (-7.039, 166.3, 9.031), (-7.07, 155.4, 8.887), (-21.42, 155.4, 8.797), (-26.24, 141.3, 8.586), (-14.28, 141.3, 8.66), (-14.31, 130.4, 8.516), (-26.27, 130.4, 8.441), (-64.52, 142.9, 8.367), (-50.16, 142.9, 8.457), (-50.19, 133.6, 8.332), (-64.54, 133.6, 8.242), (-47.81, 127.3, 8.266), (-33.46, 127.3, 8.355), (-33.49, 116.4, 8.211), (-47.84, 116.4, 8.121), (-50.26, 107.0, 7.984), (-35.91, 107.0, 8.074), (-35.95, 92.92, 7.891), (-50.3, 92.93, 7.801), (-21.52, 119.5, 8.328), (-7.164, 119.5, 8.418), (-7.18, 114.8, 8.355), (-21.53, 114.8, 8.266), (-28.72, 111.7, 8.18), (-21.54, 111.7, 8.227), (-21.55, 105.4, 8.145), (-28.73, 105.4, 8.098), (-11.98, 107.0, 8.223), (-7.203, 107.0, 8.254), (-7.25, 89.77, 8.027), (-12.03, 89.78, 8.0), (-35.97, 83.55, 7.766), (-16.84, 83.53, 7.887), (-16.85, 77.29, 7.805), (-35.99, 77.3, 7.684), (-16.88, 69.47, 7.703), (-7.305, 69.46, 7.762), (-7.336, 56.96, 7.598), (-16.91, 56.97, 7.539), (-40.79, 72.61, 7.594), (-28.83, 72.61, 7.668), (-28.84, 66.36, 7.586), (-40.8, 66.36, 7.512), (-36.05, 55.43, 7.398), (-24.09, 55.41, 7.473), (-24.11, 47.61, 7.371), (-36.07, 47.61, 7.297), (-12.16, 44.47, 7.406), (-7.375, 44.46, 7.434), (-7.398, 35.09, 7.312), (-12.18, 35.09, 7.281), (9.875, 304.4, 11.15), (16.12, 304.4, 11.19), (16.08, 288.8, 11.12), (9.836, 288.8, 11.08), (25.49, 301.3, 11.23), (50.49, 301.3, 11.39), (50.48, 295.0, 11.36), (25.48, 295.0, 11.2), (69.26, 307.5, 11.53), (81.76, 307.5, 11.61), (81.71, 291.9, 11.54), (69.21, 291.9, 11.46), (41.06, 284.1, 11.25), (69.19, 284.1, 11.43), (69.16, 274.7, 11.39), (41.04, 274.7, 11.21), (12.91, 274.7, 11.04), (28.54, 274.7, 11.14), (28.48, 252.9, 11.04), (12.85, 252.9, 10.94), (44.12, 260.7, 11.17), (72.24, 260.6, 11.35), (72.22, 252.8, 11.31), (44.1, 252.8, 11.14), (91.04, 276.2, 11.53), (109.8, 276.2, 11.65), (109.7, 259.0, 11.57), (90.98, 259.1, 11.46), (31.57, 241.9, 11.01), (75.31, 241.9, 11.29), (75.3, 237.2, 11.27), (31.55, 237.2, 10.99), (100.3, 248.1, 11.47), (106.6, 248.1, 11.51), (106.5, 227.8, 11.42), (100.3, 227.8, 11.38), (6.547, 235.7, 10.83), (22.17, 235.7, 10.93), (22.12, 220.0, 10.86), (6.508, 220.1, 10.76), (40.9, 226.3, 11.0), (59.64, 226.3, 11.12), (59.61, 213.8, 11.06), (40.86, 213.8, 10.95), (72.09, 209.1, 11.12), (90.84, 209.1, 11.24), (90.8, 198.1, 11.19), (72.06, 198.1, 11.07), (18.96, 206.0, 10.78), (50.21, 206.0, 10.97), (50.17, 193.5, 10.92), (18.92, 193.5, 10.72), (53.27, 185.6, 10.9), (75.15, 185.6, 11.04), (75.12, 177.8, 11.0), (53.25, 177.8, 10.87), (3.281, 187.2, 10.6), (25.16, 187.2, 10.73), (25.12, 174.7, 10.68), (3.242, 174.8, 10.54), (34.5, 176.3, 10.75), (47.0, 176.3, 10.82), (46.98, 170.0, 10.79), (34.48, 170.0, 10.72), (56.34, 166.9, 10.84), (68.84, 166.9, 10.92), (68.79, 149.7, 10.84), (56.29, 149.7, 10.77), (9.469, 166.9, 10.55), (46.97, 166.9, 10.78), (46.95, 162.2, 10.76), (9.461, 162.2, 10.53), (12.56, 156.0, 10.52), (25.06, 156.0, 10.6), (25.02, 138.8, 10.52), (12.52, 138.8, 10.45), (34.41, 146.6, 10.61), (50.03, 146.6, 10.71), (50.0, 135.7, 10.66), (34.38, 135.7, 10.57), (9.359, 127.9, 10.38), (31.23, 127.9, 10.51), (31.21, 121.6, 10.48), (9.336, 121.6, 10.35), (43.73, 129.4, 10.6), (53.11, 129.4, 10.66), (53.05, 110.6, 10.57), (43.68, 110.7, 10.52), (6.188, 112.2, 10.29), (24.94, 112.2, 10.41), (24.92, 107.5, 10.39), (6.172, 107.6, 10.27), (12.41, 101.3, 10.28), (21.77, 101.3, 10.34), (21.73, 84.11, 10.26), (12.35, 84.12, 10.2), (31.16, 102.9, 10.4), (53.03, 102.8, 10.54), (53.01, 96.59, 10.51), (31.14, 96.6, 10.38), (9.188, 71.62, 10.13), (37.31, 71.6, 10.3), (37.29, 63.79, 10.27), (9.164, 63.81, 10.1), (34.24, 88.79, 10.36), (43.61, 88.78, 10.42), (43.59, 80.97, 10.39), (34.22, 80.98, 10.33), (9.141, 56.0, 10.06), (24.77, 55.98, 10.16), (24.73, 43.48, 10.11), (9.109, 43.5, 10.01), (15.34, 38.8, 10.03), (30.97, 38.79, 10.12), (30.95, 34.1, 10.1), (15.33, 34.11, 10.0)], [], [(0, 7, 6, 5, 4, 3, 2, 1), (0, 1, 9, 8), (1, 2, 10, 9), (2, 3, 11, 10), (3, 4, 12, 11), (4, 5, 13, 12), (5, 6, 14, 13), (6, 7, 15, 14), (7, 0, 8, 15), (14, 15, 8, 9, 10, 11, 12, 13), (18, 19, 16, 17), (22, 23, 20, 21), (26, 27, 24, 25), (30, 31, 28, 29), (34, 35, 32, 33), (38, 39, 36, 37), (42, 43, 40, 41), (46, 47, 44, 45), (50, 51, 48, 49), (54, 55, 52, 53), (58, 59, 56, 57), (62, 63, 60, 61), (66, 67, 64, 65), (70, 71, 68, 69), (74, 75, 72, 73), (78, 79, 76, 77), (82, 83, 80, 81), (86, 87, 84, 85), (90, 91, 88, 89), (94, 95, 92, 93), (98, 99, 96, 97), (102, 103, 100, 101), (106, 107, 104, 105), (110, 111, 108, 109), (114, 115, 112, 113), (118, 119, 116, 117), (122, 123, 120, 121), (126, 127, 124, 125), (130, 131, 128, 129), (134, 135, 132, 133), (138, 139, 136, 137), (142, 143, 140, 141), (146, 147, 144, 145), (150, 151, 148, 149), (154, 155, 152, 153), (158, 159, 156, 157), (162, 163, 160, 161), (166, 167, 164, 165), (170, 171, 168, 169), (174, 175, 172, 173), (178, 179, 176, 177), (182, 183, 180, 181), (186, 187, 184, 185), (190, 191, 188, 189), (194, 195, 192, 193), (198, 199, 196, 197), (202, 203, 200, 201), (206, 207, 204, 205), (210, 211, 208, 209), (214, 215, 212, 213), (218, 219, 216, 217), (222, 223, 220, 221), (226, 227, 224, 225), (230, 231, 228, 229), (234, 235, 232, 233), (238, 239, 236, 237), (242, 243, 240, 241), (246, 247, 244, 245), (250, 251, 248, 249), (254, 255, 252, 253), (258, 259, 256, 257), (262, 263, 260, 261), (266, 267, 264, 265), (270, 271, 268, 269), (274, 275, 272, 273)])
me_sippi.polygons.foreach_set('material_index', [0, 0, 0, 0, 0, 0, 0, 0, 0, 0, 1, 1, 1, 1, 1, 1, 1, 1, 1, 1, 1, 1, 1, 1, 1, 1, 1, 1, 1, 1, 1, 1, 1, 1, 1, 1, 1, 1, 1, 1, 1, 1, 1, 1, 1, 1, 1, 1, 1, 1, 1, 1, 1, 1, 1, 1, 1, 1, 1, 1, 1, 1, 1, 1, 1, 1, 1, 1, 1, 1, 1, 1, 1, 1, 1])
me_sippi.materials.append(mat_color00)
me_sippi.materials.append(mat_pohja)
me_sippi.update()

# ---- objects
ob_camera = bpy.data.objects.new('Camera', cam_camera)
ob_camerabox = bpy.data.objects.new('CameraBox', me_cube)
ob_moottori = bpy.data.objects.new('moottori', me_moottori)
ob_s01 = bpy.data.objects.new('s01', me_s01)
ob_s01_1 = bpy.data.objects.new('s01_1', me_s01_1)
ob_s01_2 = bpy.data.objects.new('s01_2', me_s01_2)
ob_sippi = bpy.data.objects.new('Sippi', me_sippi)

# ---- transforms, parenting, visibility, modifiers, constraints
ob_camera.location = (-0.8632, 27.69, -1.245)
ob_camera.rotation_euler = (1.57, -0.0, 3.142)
ob_camera.scale = (0.9999, 1.0, 1.0)
ob_camerabox.parent = ob_camera
ob_camerabox.location = (0.0, 0.0, 0.1)
ob_moottori.location = (0.0, 0.0, 0.0)
ob_moottori.scale = (0.0, 0.0, 0.0)
ob_moottori.hide_viewport = True
ob_s01.location = (0.08914, -0.02008, 0.2005)
ob_s01.rotation_euler = (0.2361, 0.0008893, -0.0)
ob_s01.scale = (-0.9999, -1.0, -0.9999)
ob_s01.hide_viewport = True
ob_s01_1.location = (-0.009687, -0.001444, 0.1171)
ob_s01_1.rotation_euler = (0.2361, 0.003137, -0.0)
ob_s01_1.scale = (-0.9999, -1.0, -0.9999)
ob_s01_1.hide_viewport = True
ob_s01_2.location = (-0.00446, -0.002238, 0.1249)
ob_s01_2.rotation_euler = (0.2184, -0.001293, 0.0)
ob_s01_2.scale = (-0.9997, -1.0, -0.9997)
ob_s01_2.hide_viewport = True
ob_sippi.location = (0.0, -97.88, 3.361)
ob_sippi.rotation_euler = (-1.906e-05, 6.787e-06, -6.32e-11)
ob_sippi.scale = (0.1608, 0.1855, 0.5574)

# ---- collection membership
scene.collection.objects.link(ob_camera)
scene.collection.objects.link(ob_camerabox)
scene.collection.objects.link(ob_moottori)
scene.collection.objects.link(ob_s01)
scene.collection.objects.link(ob_s01_1)
scene.collection.objects.link(ob_s01_2)
scene.collection.objects.link(ob_sippi)

# ---- scene / render settings (as saved in the file)
scene.frame_start = 1; scene.frame_end = 1044; scene.frame_set(88)
scene.render.engine = 'BLENDER_EEVEE_NEXT'
scene.cycles.sampling_pattern = 'TABULATED_SOBOL'
scene.view_settings.view_transform = 'Filmic'
bpy.context.view_layer.update()

# ---- added for rendering (the .blend has no active camera and no usable light): camera, sun
cam_auto = bpy.data.cameras.new('AutoCamera')
cam_auto.lens = 50.0
cam_auto.sensor_width = 36.0
cam_auto.clip_end = 11877.4
ob_auto_camera = bpy.data.objects.new('AutoCamera', cam_auto)
scene.collection.objects.link(ob_auto_camera)
ob_auto_camera.location = (677.583, -551.909, 562.632)
ob_auto_camera.rotation_euler = (1.09748, -7.21219e-08, 0.694738)
scene.camera = ob_auto_camera
light_auto_sun = bpy.data.lights.new('AutoSun', 'SUN')
light_auto_sun.energy = 3.0
light_auto_sun.angle = 0.0523599
ob_auto_sun = bpy.data.objects.new('AutoSun', light_auto_sun)
scene.collection.objects.link(ob_auto_sun)
ob_auto_sun.rotation_euler = (0.872665, 0.174533, 0.523599)
bpy.context.view_layer.update()
